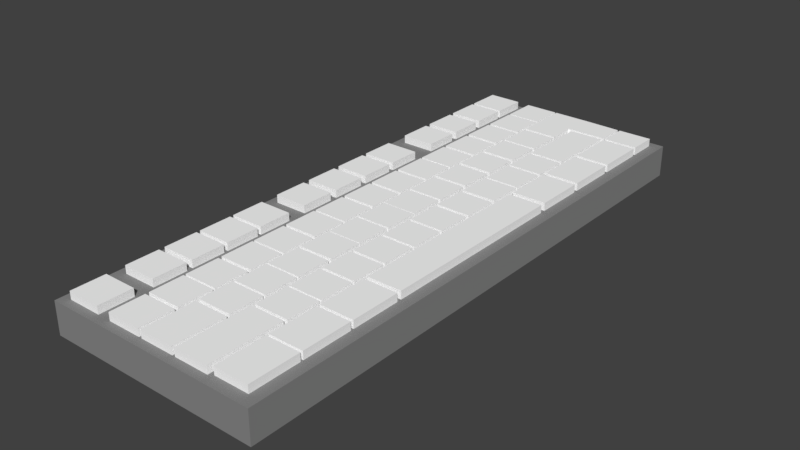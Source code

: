 # Source: simple_computer_keyboard.blend  (saved by Blender 2.79.0; exported with 4.5.12 LTS)
import bpy
from mathutils import Matrix  # noqa: F401  (used for matrix-valued properties, if any)

bpy.ops.wm.read_factory_settings(use_empty=True)
scene = bpy.context.scene
scene.name = 'Scene'

# ---- collections
col_collection_1 = bpy.data.collections.new('Collection 1'); scene.collection.children.link(col_collection_1)

# ---- materials (node trees are filled in below, after node groups)
mat_material_001 = bpy.data.materials.new('Material.001')
mat_material_001.alpha_threshold = 0.0
mat_material_001.roughness = 0.5
mat_material_002 = bpy.data.materials.new('Material.002')
mat_material_002.alpha_threshold = 0.0
mat_material_002.roughness = 0.5

# ---- material node trees
mat_material_001.use_nodes = True; mat_material_001.node_tree.nodes.clear()
_N = mat_material_001.node_tree.nodes; _L = mat_material_001.node_tree.links
n0 = _N.new('ShaderNodeOutputMaterial'); n0.name = 'Material Output'; n0.location = (300, 300)
n1 = _N.new('ShaderNodeBsdfDiffuse'); n1.name = 'Diffuse BSDF'; n1.location = (10, 300)
n1.inputs[0].default_value = (0.2529, 0.2529, 0.2529, 1.0)
_L.new(n1.outputs[0], n0.inputs[0])
n0.is_active_output = True
mat_material_002.use_nodes = True; mat_material_002.node_tree.nodes.clear()
_N = mat_material_002.node_tree.nodes; _L = mat_material_002.node_tree.links
n0 = _N.new('ShaderNodeOutputMaterial'); n0.name = 'Material Output'; n0.location = (300, 300)
n1 = _N.new('ShaderNodeBsdfDiffuse'); n1.name = 'Diffuse BSDF'; n1.location = (10, 300)
n1.inputs[0].default_value = (1.0, 1.0, 1.0, 1.0)
_L.new(n1.outputs[0], n0.inputs[0])
n0.is_active_output = True

# ---- world
world_world = bpy.data.worlds.new('World'); scene.world = world_world
world_world.color = (0.05088, 0.05088, 0.05088)
world_world.use_sun_shadow = False
world_world.sun_shadow_jitter_overblur = 0.0
world_world.cycles.sampling_method = 'MANUAL'

# ---- meshes
me_plane = bpy.data.meshes.new('Plane')
me_plane.from_pydata([(-43.0, -43.0, 0.0), (43.0, -43.0, 0.0), (-43.0, 28.57, 0.0), (43.0, 28.57, 0.0), (-43.0, -43.0, -2.0), (43.0, -43.0, -2.0), (-43.0, 28.57, -2.0), (43.0, 28.57, -2.0)], [], [(0, 1, 3, 2), (4, 6, 7, 5), (0, 2, 6, 4), (1, 0, 4, 5), (3, 1, 5, 7), (2, 3, 7, 6)])
me_plane.materials.append(mat_material_001)
me_plane.materials.append(mat_material_002)
me_plane.use_remesh_preserve_volume = False
me_plane.use_remesh_preserve_attributes = False
me_plane.use_mirror_vertex_groups = False
me_plane.update()
me_plane_001 = bpy.data.meshes.new('Plane.001')
me_plane_001.from_pydata([(-6.185, -20.95, 0.0), (-4.045, -20.95, 0.0), (-6.185, -18.81, 0.0), (-4.045, -18.81, 0.0), (-6.185, -17.66, 0.0), (-4.045, -17.66, 0.0), (-6.185, -15.52, 0.0), (-4.045, -15.52, 0.0), (-6.185, -15.15, 0.0), (-4.045, -15.15, 0.0), (-6.185, -13.01, 0.0), (-4.045, -13.01, 0.0), (-6.185, -12.76, 0.0), (-4.045, -12.76, 0.0), (-6.185, -10.62, 0.0), (-4.045, -10.62, 0.0), (-6.185, -10.38, 0.0), (-4.045, -10.38, 0.0), (-6.185, -8.239, 0.0), (-4.045, -8.239, 0.0), (-6.185, -7.045, 0.0), (-4.045, -7.045, 0.0), (-6.185, -4.905, 0.0), (-4.045, -4.905, 0.0), (-6.185, -4.458, 0.0), (-4.045, -4.458, 0.0), (-6.185, -2.318, 0.0), (-4.045, -2.318, 0.0), (-6.185, -1.919, 0.0), (-4.045, -1.919, 0.0), (-6.185, 0.2216, 0.0), (-4.045, 0.2216, 0.0), (-6.185, 0.5668, 0.0), (-4.045, 0.5668, 0.0), (-6.185, 2.707, 0.0), (-4.045, 2.707, 0.0), (-6.185, 4.301, 0.0), (-4.045, 4.301, 0.0), (-6.185, 6.441, 0.0), (-4.045, 6.441, 0.0), (-6.185, 6.848, 0.0), (-4.045, 6.848, 0.0), (-6.185, 8.988, 0.0), (-4.045, 8.988, 0.0), (-6.185, 9.345, 0.0), (-4.045, 9.345, 0.0), (-6.185, 11.49, 0.0), (-4.045, 11.49, 0.0), (-6.185, 11.72, 0.0), (-4.045, 11.72, 0.0), (-6.185, 13.86, 0.0), (-4.045, 13.86, 0.0), (-3.174, -20.95, 0.0), (-1.034, -20.95, 0.0), (-3.174, -18.81, 0.0), (-1.034, -18.81, 0.0), (-3.174, -18.59, 0.0), (-1.034, -18.59, 0.0), (-3.174, -16.45, 0.0), (-1.034, -16.45, 0.0), (-3.174, -16.31, 0.0), (-1.034, -16.31, 0.0), (-3.174, -14.17, 0.0), (-1.034, -14.17, 0.0), (-3.174, -13.95, 0.0), (-1.034, -13.95, 0.0), (-3.174, -11.81, 0.0), (-1.034, -11.81, 0.0), (-3.174, -11.68, 0.0), (-1.034, -11.68, 0.0), (-3.174, -9.543, 0.0), (-1.034, -9.543, 0.0), (-3.174, -9.327, 0.0), (-1.034, -9.327, 0.0), (-3.174, -7.187, 0.0), (-1.034, -7.187, 0.0), (-3.174, -7.044, 0.0), (-1.034, -7.044, 0.0), (-3.174, -4.904, 0.0), (-1.034, -4.904, 0.0), (-3.174, -4.689, 0.0), (-1.034, -4.689, 0.0), (-3.174, -2.549, 0.0), (-1.034, -2.549, 0.0), (-3.174, -2.341, 0.0), (-1.034, -2.341, 0.0), (-3.174, -0.2005, 0.0), (-1.034, -0.2005, 0.0), (-3.174, 0.0148, 0.0), (-1.034, 0.0148, 0.0), (-3.174, 2.155, 0.0), (-1.034, 2.155, 0.0), (-3.174, 2.298, 0.0), (-1.034, 2.298, 0.0), (-3.174, 4.438, 0.0), (-1.034, 4.438, 0.0), (-3.174, 4.654, 0.0), (-1.034, 4.654, 0.0), (-3.174, 6.794, 0.0), (-1.034, 6.794, 0.0), (-3.174, 7.033, 0.0), (-1.034, 7.033, 0.0), (-3.174, 9.173, 0.0), (-1.034, 9.173, 0.0), (-3.174, 9.388, 0.0), (-1.034, 9.388, 0.0), (-3.174, 11.53, 0.0), (-1.034, 11.53, 0.0), (-3.174, 11.67, 0.0), (-1.034, 11.67, 0.0), (-3.174, 13.81, 0.0), (-1.034, 13.81, 0.0), (1.306, -17.69, 0.0), (-0.8341, -17.69, 0.0), (1.306, -20.95, 0.0), (-0.8341, -20.95, 0.0), (-0.865, -17.47, 0.0), (1.275, -17.47, 0.0), (-0.865, -15.33, 0.0), (1.275, -15.33, 0.0), (-0.865, -15.19, 0.0), (1.275, -15.19, 0.0), (-0.865, -13.05, 0.0), (1.275, -13.05, 0.0), (-0.865, -12.93, 0.0), (1.275, -12.93, 0.0), (-0.865, -10.79, 0.0), (1.275, -10.79, 0.0), (-0.865, -10.59, 0.0), (1.275, -10.59, 0.0), (-0.865, -8.453, 0.0), (1.275, -8.453, 0.0), (-0.865, -8.387, 0.0), (1.275, -8.387, 0.0), (-0.865, -6.247, 0.0), (1.275, -6.247, 0.0), (-0.865, -6.104, 0.0), (1.275, -6.104, 0.0), (-0.865, -3.964, 0.0), (1.275, -3.964, 0.0), (-0.865, -3.906, 0.0), (1.275, -3.906, 0.0), (-0.865, -1.766, 0.0), (1.275, -1.766, 0.0), (-0.865, -1.602, 0.0), (1.275, -1.602, 0.0), (-0.865, 0.5385, 0.0), (1.275, 0.5385, 0.0), (-0.865, 0.7461, 0.0), (1.275, 0.7461, 0.0), (-0.865, 2.886, 0.0), (1.275, 2.886, 0.0), (-0.865, 3.131, 0.0), (1.275, 3.131, 0.0), (-0.865, 5.271, 0.0), (1.275, 5.271, 0.0), (-0.865, 5.503, 0.0), (1.275, 5.503, 0.0), (-0.865, 7.643, 0.0), (1.275, 7.643, 0.0), (-0.865, 7.817, 0.0), (1.275, 7.817, 0.0), (-0.865, 9.958, 0.0), (1.275, 9.958, 0.0), (3.63, -16.29, 0.0), (1.489, -16.29, 0.0), (3.63, -20.95, 0.0), (1.489, -20.95, 0.0), (1.548, -16.1, 0.0), (3.688, -16.1, 0.0), (1.548, -13.96, 0.0), (3.688, -13.96, 0.0), (1.548, -13.83, 0.0), (3.688, -13.83, 0.0), (1.548, -11.69, 0.0), (3.688, -11.69, 0.0), (1.548, -11.51, 0.0), (3.688, -11.51, 0.0), (1.548, -9.373, 0.0), (3.688, -9.373, 0.0), (1.548, -9.198, 0.0), (3.688, -9.198, 0.0), (1.548, -7.058, 0.0), (3.688, -7.058, 0.0), (1.548, -6.885, 0.0), (3.688, -6.885, 0.0), (1.548, -4.744, 0.0), (3.688, -4.744, 0.0), (1.548, -4.569, 0.0), (3.688, -4.569, 0.0), (1.548, -2.429, 0.0), (3.688, -2.429, 0.0), (1.548, -2.206, 0.0), (3.688, -2.206, 0.0), (1.548, -0.06615, 0.0), (3.688, -0.06615, 0.0), (1.548, 0.1942, 0.0), (3.688, 0.1942, 0.0), (1.548, 2.334, 0.0), (3.688, 2.334, 0.0), (1.548, 2.478, 0.0), (3.688, 2.478, 0.0), (1.548, 4.618, 0.0), (3.688, 4.618, 0.0), (1.548, 4.821, 0.0), (3.688, 4.821, 0.0), (1.548, 6.962, 0.0), (3.688, 6.962, 0.0), (1.548, 7.163, 0.0), (3.688, 7.163, 0.0), (1.548, 11.71, 0.0), (3.688, 11.71, 0.0), (3.895, 8.578, 0.0), (6.035, 8.578, 0.0), (3.895, 11.71, 0.0), (6.035, 11.71, 0.0), (3.895, 5.173, 0.0), (6.035, 5.173, 0.0), (3.895, 8.306, 0.0), (6.035, 8.306, 0.0), (3.895, 1.762, 0.0), (6.035, 1.762, 0.0), (3.895, 4.896, 0.0), (6.035, 4.896, 0.0), (3.895, -20.79, 0.0), (6.035, -20.79, 0.0), (3.895, -17.66, 0.0), (6.035, -17.66, 0.0), (3.895, -17.5, 0.0), (6.035, -17.5, 0.0), (3.895, -14.37, 0.0), (6.035, -14.37, 0.0), (3.895, -14.18, 0.0), (6.035, -14.18, 0.0), (3.895, -11.04, 0.0), (6.035, -11.04, 0.0), (3.895, -10.76, 0.0), (6.035, -10.76, 0.0), (3.895, 1.405, 0.0), (6.035, 1.405, 0.0), (-0.9336, 10.17, 0.0), (1.207, 10.17, 0.0), (-0.9336, 13.81, 0.0), (1.207, 13.81, 0.0), (3.752, 13.75, 0.0), (3.764, 11.96, 0.0), (1.206, 11.92, 0.0), (6.035, 13.76, 0.0), (3.895, 13.76, 0.0), (6.035, 11.94, 0.0), (3.895, 11.94, 0.0)], [], [(0, 1, 3, 2), (4, 5, 7, 6), (8, 9, 11, 10), (12, 13, 15, 14), (16, 17, 19, 18), (20, 21, 23, 22), (24, 25, 27, 26), (28, 29, 31, 30), (32, 33, 35, 34), (36, 37, 39, 38), (40, 41, 43, 42), (44, 45, 47, 46), (48, 49, 51, 50), (52, 53, 55, 54), (56, 57, 59, 58), (60, 61, 63, 62), (64, 65, 67, 66), (68, 69, 71, 70), (72, 73, 75, 74), (76, 77, 79, 78), (80, 81, 83, 82), (84, 85, 87, 86), (88, 89, 91, 90), (92, 93, 95, 94), (96, 97, 99, 98), (100, 101, 103, 102), (104, 105, 107, 106), (108, 109, 111, 110), (115, 114, 112, 113), (116, 117, 119, 118), (120, 121, 123, 122), (124, 125, 127, 126), (128, 129, 131, 130), (132, 133, 135, 134), (136, 137, 139, 138), (140, 141, 143, 142), (144, 145, 147, 146), (148, 149, 151, 150), (152, 153, 155, 154), (156, 157, 159, 158), (160, 161, 163, 162), (167, 166, 164, 165), (168, 169, 171, 170), (172, 173, 175, 174), (176, 177, 179, 178), (180, 181, 183, 182), (184, 185, 187, 186), (188, 189, 191, 190), (192, 193, 195, 194), (196, 197, 199, 198), (200, 201, 203, 202), (204, 205, 207, 206), (208, 209, 211, 210), (212, 213, 215, 214), (216, 217, 219, 218), (220, 221, 223, 222), (224, 225, 227, 226), (228, 229, 231, 230), (232, 233, 235, 234), (236, 237, 239, 238), (240, 241, 246, 245, 244, 243, 242), (250, 249, 247, 248)])
me_plane_001.materials.append(mat_material_002)
me_plane_001.use_remesh_preserve_volume = False
me_plane_001.use_remesh_preserve_attributes = False
me_plane_001.use_mirror_vertex_groups = False
me_plane_001.update()

# ---- objects
ob_keyboard = bpy.data.objects.new('keyboard', me_plane)
ob_keyboard_keys = bpy.data.objects.new('keyboard:keys', me_plane_001)

# ---- transforms, parenting, visibility, modifiers, constraints
ob_keyboard.location = (0.0, 0.0, 0.0)
ob_keyboard.scale = (0.157, 0.5, 1.0)
ob_keyboard.lineart.crease_threshold = 0.0
ob_keyboard_keys.parent = ob_keyboard
ob_keyboard_keys.matrix_parent_inverse = Matrix(((6.37, 0.0, 0.0, 0.0), (0.0, 2.0, 0.0, 0.0), (0.0, 0.0, 1.0, 0.0), (0.0, 0.0, 0.0, 1.0)))
ob_keyboard_keys.location = (0.0, 0.0, 0.495)
ob_keyboard_keys.hide_select = True
ob_keyboard_keys.lineart.crease_threshold = 0.0
_m = ob_keyboard_keys.modifiers.new('Solidify', 'SOLIDIFY')
_m.thickness = 1.11
_m.nonmanifold_thickness_mode = 'FIXED'
_m.nonmanifold_merge_threshold = 0.0003

# ---- collection membership
col_collection_1.objects.link(ob_keyboard)
col_collection_1.objects.link(ob_keyboard_keys)

# ---- scene / render settings (as saved in the file)
scene.frame_start = 1; scene.frame_end = 250; scene.frame_set(1)
scene.render.engine = 'CYCLES'
scene.render.resolution_percentage = 50
scene.render.dither_intensity = 0.0
scene.cycles.use_denoising = False
scene.cycles.samples = 128
scene.cycles.sampling_pattern = 'TABULATED_SOBOL'
scene.cycles.use_adaptive_sampling = False
scene.cycles.use_light_tree = False
scene.cycles.blur_glossy = 0.0
scene.cycles.sample_clamp_indirect = 0.0
scene.view_settings.view_transform = 'Standard'
scene.unit_settings.scale_length = 0.01
bpy.context.view_layer.update()

# ---- added for rendering (the .blend has no active camera and no usable light): camera, sun
cam_auto = bpy.data.cameras.new('AutoCamera')
cam_auto.lens = 50.0
cam_auto.sensor_width = 36.0
cam_auto.clip_end = 1000.0
ob_auto_camera = bpy.data.objects.new('AutoCamera', cam_auto)
scene.collection.objects.link(ob_auto_camera)
ob_auto_camera.location = (35.4625, -46.1623, 27.6175)
ob_auto_camera.rotation_euler = (1.09748, -7.21219e-08, 0.694738)
scene.camera = ob_auto_camera
light_auto_sun = bpy.data.lights.new('AutoSun', 'SUN')
light_auto_sun.energy = 3.0
light_auto_sun.angle = 0.0523599
ob_auto_sun = bpy.data.objects.new('AutoSun', light_auto_sun)
scene.collection.objects.link(ob_auto_sun)
ob_auto_sun.rotation_euler = (0.872665, 0.174533, 0.523599)
bpy.context.view_layer.update()
